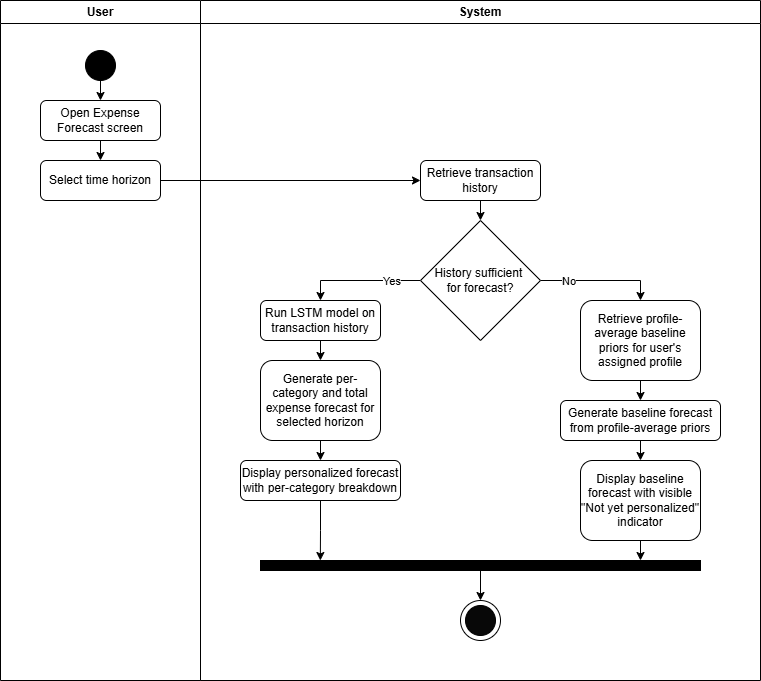

The diagram above was exported from draw.io. Its source (the exported page's mxGraphModel, read from the mxfile embedded in the PNG):
<mxGraphModel dx="1720" dy="890" grid="1" gridSize="10" guides="1" tooltips="1" connect="1" arrows="1" fold="1" page="1" pageScale="1" pageWidth="850" pageHeight="1100" math="0" shadow="0">
  <root>
    <mxCell id="hvvCT0qHQ47zjOvx3hX3-0" />
    <mxCell id="hvvCT0qHQ47zjOvx3hX3-1" parent="hvvCT0qHQ47zjOvx3hX3-0" />
    <mxCell id="ssqe_k4FXltVPf5L1wYW-1" connectable="0" parent="hvvCT0qHQ47zjOvx3hX3-1" style="group" value="" vertex="1">
      <mxGeometry height="680" width="760" x="40" y="40" as="geometry" />
    </mxCell>
    <mxCell id="ssqe_k4FXltVPf5L1wYW-2" parent="ssqe_k4FXltVPf5L1wYW-1" style="swimlane;whiteSpace=wrap;html=1;verticalAlign=middle;startSize=23;" value="User" vertex="1">
      <mxGeometry height="680" width="200" as="geometry" />
    </mxCell>
    <mxCell id="ssqe_k4FXltVPf5L1wYW-3" edge="1" parent="ssqe_k4FXltVPf5L1wYW-2" source="ssqe_k4FXltVPf5L1wYW-4" style="edgeStyle=orthogonalEdgeStyle;rounded=0;orthogonalLoop=1;jettySize=auto;html=1;exitX=0.5;exitY=1;exitDx=0;exitDy=0;entryX=0.5;entryY=0;entryDx=0;entryDy=0;" target="ssqe_k4FXltVPf5L1wYW-6">
      <mxGeometry relative="1" as="geometry" />
    </mxCell>
    <mxCell id="ssqe_k4FXltVPf5L1wYW-4" parent="ssqe_k4FXltVPf5L1wYW-2" style="ellipse;whiteSpace=wrap;html=1;aspect=fixed;fillColor=#000000;" value="" vertex="1">
      <mxGeometry height="30" width="30" x="85" y="50" as="geometry" />
    </mxCell>
    <mxCell id="ssqe_k4FXltVPf5L1wYW-5" edge="1" parent="ssqe_k4FXltVPf5L1wYW-2" source="ssqe_k4FXltVPf5L1wYW-6" style="edgeStyle=orthogonalEdgeStyle;rounded=0;orthogonalLoop=1;jettySize=auto;html=1;exitX=0.5;exitY=1;exitDx=0;exitDy=0;entryX=0.5;entryY=0;entryDx=0;entryDy=0;" target="ssqe_k4FXltVPf5L1wYW-7">
      <mxGeometry relative="1" as="geometry" />
    </mxCell>
    <mxCell id="ssqe_k4FXltVPf5L1wYW-6" parent="ssqe_k4FXltVPf5L1wYW-2" style="rounded=1;whiteSpace=wrap;html=1;" value="Open Expense Forecast screen" vertex="1">
      <mxGeometry height="40" width="120" x="40" y="100" as="geometry" />
    </mxCell>
    <mxCell id="ssqe_k4FXltVPf5L1wYW-7" parent="ssqe_k4FXltVPf5L1wYW-2" style="rounded=1;whiteSpace=wrap;html=1;" value="Select time horizon" vertex="1">
      <mxGeometry height="40" width="120" x="40" y="160" as="geometry" />
    </mxCell>
    <mxCell id="ssqe_k4FXltVPf5L1wYW-8" parent="ssqe_k4FXltVPf5L1wYW-1" style="swimlane;whiteSpace=wrap;html=1;" value="System" vertex="1">
      <mxGeometry height="680" width="560" x="200" as="geometry" />
    </mxCell>
    <mxCell id="ssqe_k4FXltVPf5L1wYW-9" edge="1" parent="ssqe_k4FXltVPf5L1wYW-8" source="ssqe_k4FXltVPf5L1wYW-10" style="edgeStyle=orthogonalEdgeStyle;rounded=0;orthogonalLoop=1;jettySize=auto;html=1;exitX=0.5;exitY=1;exitDx=0;exitDy=0;entryX=0.5;entryY=0;entryDx=0;entryDy=0;" target="ssqe_k4FXltVPf5L1wYW-15">
      <mxGeometry relative="1" as="geometry" />
    </mxCell>
    <mxCell id="ssqe_k4FXltVPf5L1wYW-10" parent="ssqe_k4FXltVPf5L1wYW-8" style="rounded=1;whiteSpace=wrap;html=1;" value="Retrieve transaction history" vertex="1">
      <mxGeometry height="40" width="120" x="220" y="160" as="geometry" />
    </mxCell>
    <mxCell id="ssqe_k4FXltVPf5L1wYW-11" edge="1" parent="ssqe_k4FXltVPf5L1wYW-8" source="ssqe_k4FXltVPf5L1wYW-15" style="edgeStyle=orthogonalEdgeStyle;rounded=0;orthogonalLoop=1;jettySize=auto;html=1;exitX=0;exitY=0.5;exitDx=0;exitDy=0;entryX=0.5;entryY=0;entryDx=0;entryDy=0;" target="ssqe_k4FXltVPf5L1wYW-17">
      <mxGeometry relative="1" as="geometry" />
    </mxCell>
    <mxCell id="ssqe_k4FXltVPf5L1wYW-12" connectable="0" parent="ssqe_k4FXltVPf5L1wYW-11" style="edgeLabel;html=1;align=right;verticalAlign=middle;resizable=0;points=[];" value="Yes" vertex="1">
      <mxGeometry relative="1" x="-0.6274" y="3" as="geometry">
        <mxPoint x="2" y="-3" as="offset" />
      </mxGeometry>
    </mxCell>
    <mxCell id="ssqe_k4FXltVPf5L1wYW-13" edge="1" parent="ssqe_k4FXltVPf5L1wYW-8" source="ssqe_k4FXltVPf5L1wYW-15" style="edgeStyle=orthogonalEdgeStyle;rounded=0;orthogonalLoop=1;jettySize=auto;html=1;entryX=0.5;entryY=0;entryDx=0;entryDy=0;" target="ssqe_k4FXltVPf5L1wYW-22">
      <mxGeometry relative="1" as="geometry" />
    </mxCell>
    <mxCell id="ssqe_k4FXltVPf5L1wYW-14" connectable="0" parent="ssqe_k4FXltVPf5L1wYW-13" style="edgeLabel;html=1;align=left;verticalAlign=middle;resizable=0;points=[];" value="No" vertex="1">
      <mxGeometry relative="1" x="-0.6616" as="geometry">
        <mxPoint as="offset" />
      </mxGeometry>
    </mxCell>
    <mxCell id="ssqe_k4FXltVPf5L1wYW-15" parent="ssqe_k4FXltVPf5L1wYW-8" style="rhombus;whiteSpace=wrap;html=1;" value="History sufficient&amp;nbsp;&lt;div&gt;for forecast?&lt;/div&gt;" vertex="1">
      <mxGeometry height="120" width="120" x="220" y="220" as="geometry" />
    </mxCell>
    <mxCell id="ssqe_k4FXltVPf5L1wYW-16" edge="1" parent="ssqe_k4FXltVPf5L1wYW-8" source="ssqe_k4FXltVPf5L1wYW-17" style="edgeStyle=orthogonalEdgeStyle;rounded=0;orthogonalLoop=1;jettySize=auto;html=1;exitX=0.5;exitY=1;exitDx=0;exitDy=0;entryX=0.5;entryY=0;entryDx=0;entryDy=0;" target="ssqe_k4FXltVPf5L1wYW-19">
      <mxGeometry relative="1" as="geometry" />
    </mxCell>
    <mxCell id="ssqe_k4FXltVPf5L1wYW-17" parent="ssqe_k4FXltVPf5L1wYW-8" style="rounded=1;whiteSpace=wrap;html=1;" value="Run LSTM model on transaction history" vertex="1">
      <mxGeometry height="40" width="120" x="60" y="300" as="geometry" />
    </mxCell>
    <mxCell id="ssqe_k4FXltVPf5L1wYW-18" edge="1" parent="ssqe_k4FXltVPf5L1wYW-8" source="ssqe_k4FXltVPf5L1wYW-19" style="edgeStyle=orthogonalEdgeStyle;rounded=0;orthogonalLoop=1;jettySize=auto;html=1;exitX=0.5;exitY=1;exitDx=0;exitDy=0;entryX=0.5;entryY=0;entryDx=0;entryDy=0;" target="ssqe_k4FXltVPf5L1wYW-20">
      <mxGeometry relative="1" as="geometry" />
    </mxCell>
    <mxCell id="ssqe_k4FXltVPf5L1wYW-19" parent="ssqe_k4FXltVPf5L1wYW-8" style="rounded=1;whiteSpace=wrap;html=1;" value="Generate per-category and total expense forecast for selected horizon" vertex="1">
      <mxGeometry height="80" width="120" x="60" y="360" as="geometry" />
    </mxCell>
    <mxCell id="ssqe_k4FXltVPf5L1wYW-20" parent="ssqe_k4FXltVPf5L1wYW-8" style="rounded=1;whiteSpace=wrap;html=1;" value="Display personalized forecast with per-category breakdown" vertex="1">
      <mxGeometry height="40" width="160" x="40" y="460" as="geometry" />
    </mxCell>
    <mxCell id="ssqe_k4FXltVPf5L1wYW-21" edge="1" parent="ssqe_k4FXltVPf5L1wYW-8" source="ssqe_k4FXltVPf5L1wYW-22" style="edgeStyle=orthogonalEdgeStyle;rounded=0;orthogonalLoop=1;jettySize=auto;html=1;exitX=0.5;exitY=1;exitDx=0;exitDy=0;entryX=0.5;entryY=0;entryDx=0;entryDy=0;" target="ssqe_k4FXltVPf5L1wYW-24">
      <mxGeometry relative="1" as="geometry" />
    </mxCell>
    <mxCell id="ssqe_k4FXltVPf5L1wYW-22" parent="ssqe_k4FXltVPf5L1wYW-8" style="rounded=1;whiteSpace=wrap;html=1;" value="Retrieve profile-average baseline priors for user's assigned profile" vertex="1">
      <mxGeometry height="80" width="120" x="380" y="300" as="geometry" />
    </mxCell>
    <mxCell id="ssqe_k4FXltVPf5L1wYW-23" edge="1" parent="ssqe_k4FXltVPf5L1wYW-8" source="ssqe_k4FXltVPf5L1wYW-24" style="edgeStyle=orthogonalEdgeStyle;rounded=0;orthogonalLoop=1;jettySize=auto;html=1;exitX=0.5;exitY=1;exitDx=0;exitDy=0;entryX=0.5;entryY=0;entryDx=0;entryDy=0;" target="ssqe_k4FXltVPf5L1wYW-25">
      <mxGeometry relative="1" as="geometry" />
    </mxCell>
    <mxCell id="ssqe_k4FXltVPf5L1wYW-24" parent="ssqe_k4FXltVPf5L1wYW-8" style="rounded=1;whiteSpace=wrap;html=1;" value="Generate baseline forecast from profile-average priors" vertex="1">
      <mxGeometry height="40" width="160" x="360" y="400" as="geometry" />
    </mxCell>
    <mxCell id="ssqe_k4FXltVPf5L1wYW-25" parent="ssqe_k4FXltVPf5L1wYW-8" style="rounded=1;whiteSpace=wrap;html=1;" value="Display baseline forecast with visible &quot;Not yet personalized&quot; indicator" vertex="1">
      <mxGeometry height="80" width="120" x="380" y="460" as="geometry" />
    </mxCell>
    <mxCell id="ssqe_k4FXltVPf5L1wYW-26" edge="1" parent="ssqe_k4FXltVPf5L1wYW-8" source="ssqe_k4FXltVPf5L1wYW-27" style="edgeStyle=orthogonalEdgeStyle;rounded=0;orthogonalLoop=1;jettySize=auto;html=1;exitX=0.5;exitY=1;exitDx=0;exitDy=0;entryX=0.5;entryY=0;entryDx=0;entryDy=0;" target="ssqe_k4FXltVPf5L1wYW-31">
      <mxGeometry relative="1" as="geometry" />
    </mxCell>
    <mxCell id="ssqe_k4FXltVPf5L1wYW-27" parent="ssqe_k4FXltVPf5L1wYW-8" style="rounded=0;whiteSpace=wrap;html=1;fillColor=#000000;" value="" vertex="1">
      <mxGeometry height="10" width="440" x="60" y="560" as="geometry" />
    </mxCell>
    <mxCell id="ssqe_k4FXltVPf5L1wYW-28" edge="1" parent="ssqe_k4FXltVPf5L1wYW-8" source="ssqe_k4FXltVPf5L1wYW-20" style="edgeStyle=orthogonalEdgeStyle;rounded=0;orthogonalLoop=1;jettySize=auto;html=1;entryX=0.136;entryY=0;entryDx=0;entryDy=0;entryPerimeter=0;" target="ssqe_k4FXltVPf5L1wYW-27">
      <mxGeometry relative="1" as="geometry" />
    </mxCell>
    <mxCell id="ssqe_k4FXltVPf5L1wYW-29" edge="1" parent="ssqe_k4FXltVPf5L1wYW-8" source="ssqe_k4FXltVPf5L1wYW-25" style="edgeStyle=orthogonalEdgeStyle;rounded=0;orthogonalLoop=1;jettySize=auto;html=1;entryX=0.864;entryY=-0.042;entryDx=0;entryDy=0;entryPerimeter=0;" target="ssqe_k4FXltVPf5L1wYW-27">
      <mxGeometry relative="1" as="geometry" />
    </mxCell>
    <mxCell id="ssqe_k4FXltVPf5L1wYW-30" connectable="0" parent="ssqe_k4FXltVPf5L1wYW-8" style="group" value="" vertex="1">
      <mxGeometry height="40" width="40" x="260" y="600" as="geometry" />
    </mxCell>
    <mxCell id="ssqe_k4FXltVPf5L1wYW-31" parent="ssqe_k4FXltVPf5L1wYW-30" style="ellipse;whiteSpace=wrap;html=1;aspect=fixed;" value="" vertex="1">
      <mxGeometry height="40" width="40" as="geometry" />
    </mxCell>
    <mxCell id="ssqe_k4FXltVPf5L1wYW-32" parent="ssqe_k4FXltVPf5L1wYW-30" style="ellipse;whiteSpace=wrap;html=1;aspect=fixed;fillColor=#080808;" value="" vertex="1">
      <mxGeometry height="30" width="30" x="5" y="5" as="geometry" />
    </mxCell>
    <mxCell id="ssqe_k4FXltVPf5L1wYW-33" edge="1" parent="ssqe_k4FXltVPf5L1wYW-1" source="ssqe_k4FXltVPf5L1wYW-7" style="edgeStyle=orthogonalEdgeStyle;rounded=0;orthogonalLoop=1;jettySize=auto;html=1;entryX=0;entryY=0.5;entryDx=0;entryDy=0;" target="ssqe_k4FXltVPf5L1wYW-10">
      <mxGeometry relative="1" as="geometry" />
    </mxCell>
  </root>
</mxGraphModel>